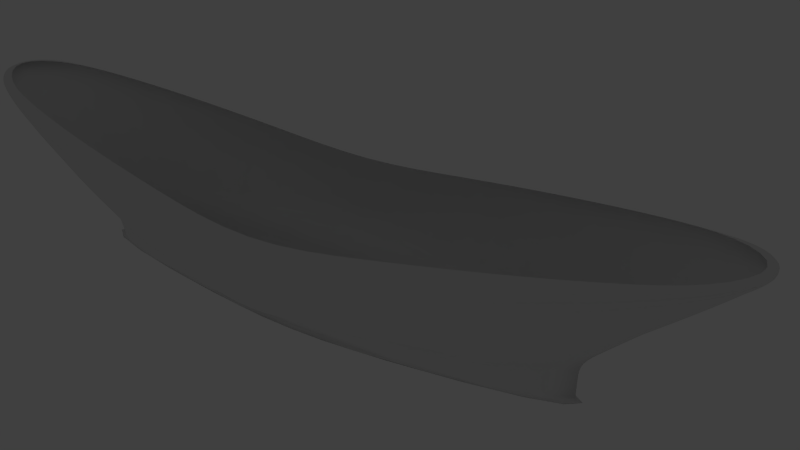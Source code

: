 # Source: cilindro_linha15_fazerpelo7.blend  (saved by Blender 2.78.0; exported with 4.5.12 LTS)
import bpy
from mathutils import Matrix  # noqa: F401  (used for matrix-valued properties, if any)

bpy.ops.wm.read_factory_settings(use_empty=True)
scene = bpy.context.scene
scene.name = 'Scene'

# ---- collections
col_collection_1 = bpy.data.collections.new('Collection 1'); scene.collection.children.link(col_collection_1)
col_collection_1.hide_render = True
col_collection_1.hide_viewport = True
col_collection_2 = bpy.data.collections.new('Collection 2'); scene.collection.children.link(col_collection_2)
col_collection_2.hide_render = True
col_collection_2.hide_viewport = True
col_collection_3 = bpy.data.collections.new('Collection 3'); scene.collection.children.link(col_collection_3)
col_collection_3.hide_render = True
col_collection_3.hide_viewport = True
col_collection_4 = bpy.data.collections.new('Collection 4'); scene.collection.children.link(col_collection_4)
col_collection_4.hide_render = True
col_collection_4.hide_viewport = True
col_collection_5 = bpy.data.collections.new('Collection 5'); scene.collection.children.link(col_collection_5)
col_collection_5.hide_render = True
col_collection_5.hide_viewport = True
col_collection_6 = bpy.data.collections.new('Collection 6'); scene.collection.children.link(col_collection_6)
col_collection_6.hide_render = True
col_collection_6.hide_viewport = True
col_collection_7 = bpy.data.collections.new('Collection 7'); scene.collection.children.link(col_collection_7)
col_collection_7.hide_render = True
col_collection_7.hide_viewport = True
col_collection_8 = bpy.data.collections.new('Collection 8'); scene.collection.children.link(col_collection_8)
col_collection_9 = bpy.data.collections.new('Collection 9'); scene.collection.children.link(col_collection_9)
col_collection_9.hide_render = True
col_collection_9.hide_viewport = True
col_collection_10 = bpy.data.collections.new('Collection 10'); scene.collection.children.link(col_collection_10)
col_collection_10.hide_render = True
col_collection_10.hide_viewport = True
col_collection_11 = bpy.data.collections.new('Collection 11'); scene.collection.children.link(col_collection_11)
col_collection_11.hide_render = True
col_collection_11.hide_viewport = True

# ---- materials (node trees are filled in below, after node groups)
mat_faixa = bpy.data.materials.new('Faixa')
mat_faixa.alpha_threshold = 0.0
mat_faixa.use_transparent_shadow = False
mat_faixa.diffuse_color = (1.0, 1.0, 1.0, 1.0)
mat_faixa.roughness = 0.5
mat_faixa.specular_intensity = 0.2
mat_faixa.line_color = (0.0, 0.0, 0.0, 1.0)
mat_fora = bpy.data.materials.new('Fora')
mat_fora.alpha_threshold = 0.0
mat_fora.use_transparent_shadow = False
mat_fora.diffuse_color = (0.1136, 0.1473, 0.8, 1.0)
mat_fora.roughness = 0.5
mat_fora.specular_intensity = 0.2
mat_fora.line_color = (0.0, 0.0, 0.0, 1.0)
mat_dentro = bpy.data.materials.new('Dentro')
mat_dentro.alpha_threshold = 0.0
mat_dentro.use_transparent_shadow = False
mat_dentro.diffuse_color = (0.8, 0.0, 0.0, 1.0)
mat_dentro.roughness = 0.5
mat_dentro.specular_intensity = 0.2
mat_dentro.line_color = (0.0, 0.0, 0.0, 1.0)

# ---- material node trees

# ---- world
world_world = bpy.data.worlds.new('World'); scene.world = world_world
world_world.color = (0.05088, 0.05088, 0.05088)
world_world.use_sun_shadow = False
world_world.sun_shadow_jitter_overblur = 0.0
world_world.cycles.sampling_method = 'NONE'
world_world.cycles.sample_map_resolution = 256

# ---- cameras
cam_camera = bpy.data.cameras.new('Camera')
cam_camera.clip_end = 100.0
cam_camera.lens = 35.0
cam_camera.sensor_width = 32.0
cam_camera.sensor_height = 18.0
cam_camera.ortho_scale = 7.314
cam_camera.dof.focus_distance = 0.0
cam_camera.dof.aperture_fstop = 128.0
cam_camera_001 = bpy.data.cameras.new('Camera.001')
cam_camera_001.clip_end = 100.0
cam_camera_001.lens = 35.0
cam_camera_001.sensor_width = 32.0
cam_camera_001.sensor_height = 18.0
cam_camera_001.dof.focus_distance = 0.0
cam_camera_001.dof.aperture_fstop = 128.0

# ---- lights
light_lamp = bpy.data.lights.new('Lamp', 'POINT')
light_lamp.transmission_factor = 0.0
light_lamp.cutoff_distance = 30.0
light_lamp.energy = 100.0
light_lamp.shadow_buffer_clip_start = 1.001
light_lamp.shadow_soft_size = 0.1
light_lamp.shadow_maximum_resolution = 0.006
light_lamp.use_absolute_resolution = True
light_lamp.cycles.use_multiple_importance_sampling = False

# ---- meshes
me_cylinder_001 = bpy.data.meshes.new('Cylinder.001')
me_cylinder_001.from_pydata([(0.0, 1.0, -1.0), (0.0, 1.0, 1.0), (0.1951, 0.9808, -1.0), (0.1951, 0.9808, 1.0), (0.3827, 0.9239, -1.0), (0.3827, 0.9239, 1.0), (0.5556, 0.8315, -1.0), (0.5556, 0.8315, 1.0), (0.7071, 0.7071, -1.0), (0.7071, 0.7071, 1.0), (0.8315, 0.5556, -1.0), (0.8315, 0.5556, 1.0), (0.9239, 0.3827, -1.0), (0.9239, 0.3827, 1.0), (0.9808, 0.1951, -1.0), (0.9808, 0.1951, 1.0), (1.0, 7.55e-08, -1.0), (1.0, 7.55e-08, 1.0), (0.9808, -0.1951, -1.0), (0.9808, -0.1951, 1.0), (0.9239, -0.3827, -1.0), (0.9239, -0.3827, 1.0), (0.8315, -0.5556, -1.0), (0.8315, -0.5556, 1.0), (0.7071, -0.7071, -1.0), (0.7071, -0.7071, 1.0), (0.5556, -0.8315, -1.0), (0.5556, -0.8315, 1.0), (0.3827, -0.9239, -1.0), (0.3827, -0.9239, 1.0), (0.1951, -0.9808, -1.0), (0.1951, -0.9808, 1.0), (-3.258e-07, -1.0, -1.0), (-3.258e-07, -1.0, 1.0), (-0.1951, -0.9808, -1.0), (-0.1951, -0.9808, 1.0), (-0.3827, -0.9239, -1.0), (-0.3827, -0.9239, 1.0), (-0.5556, -0.8315, -1.0), (-0.5556, -0.8315, 1.0), (-0.7071, -0.7071, -1.0), (-0.7071, -0.7071, 1.0), (-0.8315, -0.5556, -1.0), (-0.8315, -0.5556, 1.0), (-0.9239, -0.3827, -1.0), (-0.9239, -0.3827, 1.0), (-0.9808, -0.1951, -1.0), (-0.9808, -0.1951, 1.0), (-1.0, 9.656e-07, -1.0), (-1.0, 9.656e-07, 1.0), (-0.9808, 0.1951, -1.0), (-0.9808, 0.1951, 1.0), (-0.9239, 0.3827, -1.0), (-0.9239, 0.3827, 1.0), (-0.8315, 0.5556, -1.0), (-0.8315, 0.5556, 1.0), (-0.7071, 0.7071, -1.0), (-0.7071, 0.7071, 1.0), (-0.5556, 0.8315, -1.0), (-0.5556, 0.8315, 1.0), (-0.3827, 0.9239, -1.0), (-0.3827, 0.9239, 1.0), (-0.1951, 0.9808, -1.0), (-0.1951, 0.9808, 1.0)], [], [(0, 1, 3, 2), (2, 3, 5, 4), (4, 5, 7, 6), (6, 7, 9, 8), (8, 9, 11, 10), (10, 11, 13, 12), (12, 13, 15, 14), (14, 15, 17, 16), (16, 17, 19, 18), (18, 19, 21, 20), (20, 21, 23, 22), (22, 23, 25, 24), (24, 25, 27, 26), (26, 27, 29, 28), (28, 29, 31, 30), (30, 31, 33, 32), (32, 33, 35, 34), (34, 35, 37, 36), (36, 37, 39, 38), (38, 39, 41, 40), (40, 41, 43, 42), (42, 43, 45, 44), (44, 45, 47, 46), (46, 47, 49, 48), (48, 49, 51, 50), (50, 51, 53, 52), (52, 53, 55, 54), (54, 55, 57, 56), (56, 57, 59, 58), (58, 59, 61, 60), (3, 1, 63, 61, 59, 57, 55, 53, 51, 49, 47, 45, 43, 41, 39, 37, 35, 33, 31, 29, 27, 25, 23, 21, 19, 17, 15, 13, 11, 9, 7, 5), (62, 63, 1, 0), (60, 61, 63, 62), (0, 2, 4, 6, 8, 10, 12, 14, 16, 18, 20, 22, 24, 26, 28, 30, 32, 34, 36, 38, 40, 42, 44, 46, 48, 50, 52, 54, 56, 58, 60, 62)])
me_cylinder_001.use_remesh_preserve_volume = False
me_cylinder_001.use_remesh_preserve_attributes = False
me_cylinder_001.use_mirror_vertex_groups = False
me_cylinder_001.update()
me_cylinder_002 = bpy.data.meshes.new('Cylinder.002')
me_cylinder_002.from_pydata([(0.0, 1.0, -1.0), (0.0, 1.0, 1.0), (0.1951, 0.9808, -1.0), (0.1951, 0.9808, 1.0), (0.3827, 0.9239, -1.0), (0.3827, 0.9239, 1.0), (0.5556, 0.8315, -1.0), (0.5556, 0.8315, 1.0), (0.7071, 0.7071, -1.0), (0.7071, 0.7071, 1.0), (0.8315, 0.5556, -1.0), (0.8315, 0.5556, 1.0), (0.9239, 0.3827, -1.0), (0.9239, 0.3827, 1.0), (0.9808, 0.1951, -1.0), (0.9808, 0.1951, 1.0), (1.0, 7.55e-08, -1.0), (1.0, 7.55e-08, 1.0), (0.9808, -0.1951, -1.0), (0.9808, -0.1951, 1.0), (0.9239, -0.3827, -1.0), (0.9239, -0.3827, 1.0), (0.8315, -0.5556, -1.0), (0.8315, -0.5556, 1.0), (0.7071, -0.7071, -1.0), (0.7071, -0.7071, 1.0), (0.5556, -0.8315, -1.0), (0.5556, -0.8315, 1.0), (0.3827, -0.9239, -1.0), (0.3827, -0.9239, 1.0), (0.1951, -0.9808, -1.0), (0.1951, -0.9808, 1.0), (-3.258e-07, -1.0, -1.0), (-3.258e-07, -1.0, 1.0)], [], [(0, 1, 3, 2), (2, 3, 5, 4), (4, 5, 7, 6), (6, 7, 9, 8), (8, 9, 11, 10), (10, 11, 13, 12), (12, 13, 15, 14), (14, 15, 17, 16), (16, 17, 19, 18), (18, 19, 21, 20), (20, 21, 23, 22), (22, 23, 25, 24), (24, 25, 27, 26), (26, 27, 29, 28), (28, 29, 31, 30), (30, 31, 33, 32)])
me_cylinder_002.use_remesh_preserve_volume = False
me_cylinder_002.use_remesh_preserve_attributes = False
me_cylinder_002.use_mirror_vertex_groups = False
me_cylinder_002.update()
me_cylinder_003 = bpy.data.meshes.new('Cylinder.003')
me_cylinder_003.from_pydata([(1.0, 7.55e-08, -1.0), (1.0, 7.55e-08, 1.0), (0.9808, -0.1951, -1.0), (0.9808, -0.1951, 1.0), (0.9239, -0.3827, -1.0), (0.9239, -0.3827, 1.0), (0.8315, -0.5556, -1.0), (0.8315, -0.5556, 1.0), (0.7071, -0.7071, -1.0), (0.7071, -0.7071, 1.0), (0.5556, -0.8315, -1.0), (0.5556, -0.8315, 1.0), (0.3827, -0.9239, -1.0), (0.3827, -0.9239, 1.0), (0.1951, -0.9808, -1.0), (0.1951, -0.9808, 1.0), (-3.258e-07, -1.0, -1.0), (-3.258e-07, -1.0, 1.0), (-0.1951, -0.9808, -1.0), (-0.1951, -0.9808, 1.0), (-0.3827, -0.9239, -1.0), (-0.3827, -0.9239, 1.0), (-0.5556, -0.8315, -1.0), (-0.5556, -0.8315, 1.0), (-0.7071, -0.7071, -1.0), (-0.7071, -0.7071, 1.0), (-0.8315, -0.5556, -1.0), (-0.8315, -0.5556, 1.0), (-0.9239, -0.3827, -1.0), (-0.9239, -0.3827, 1.0), (-0.9808, -0.1951, -1.0), (-0.9808, -0.1951, 1.0), (-0.3827, -0.9239, 0.005498), (-0.9239, -0.3827, 0.8935), (-0.9239, -0.3827, -0.9043), (-0.8315, -0.5556, 0.7419), (-0.8315, -0.5556, -0.749), (-0.7071, -0.7071, 0.5378), (-0.7071, -0.7071, -0.5399), (-0.5556, -0.8315, 0.2892), (-0.5556, -0.8315, -0.2852), (-0.9808, -0.1951, 0.9869)], [], [(0, 1, 3, 2), (2, 3, 5, 4), (4, 5, 7, 6), (6, 7, 9, 8), (8, 9, 11, 10), (10, 11, 13, 12), (12, 13, 15, 14), (14, 15, 17, 16), (16, 17, 19, 18), (18, 19, 21, 32, 20), (20, 32, 40, 22), (22, 40, 38, 24), (24, 38, 36, 26), (26, 36, 34, 28), (28, 34, 30), (32, 21, 23, 39), (35, 27, 29, 33), (39, 23, 25, 37), (33, 29, 31, 41), (37, 25, 27, 35)])
me_cylinder_003.use_remesh_preserve_volume = False
me_cylinder_003.use_remesh_preserve_attributes = False
me_cylinder_003.use_mirror_vertex_groups = False
me_cylinder_003.update()
me_cylinder_004 = bpy.data.meshes.new('Cylinder.004')
me_cylinder_004.from_pydata([(1.0, 7.55e-08, -1.0), (1.0, 7.55e-08, 1.0), (0.9808, -0.1951, -1.0), (0.9808, -0.1951, 1.0), (0.9239, -0.3827, -1.0), (0.9239, -0.3827, 1.0), (0.8315, -0.5556, -1.0), (0.8315, -0.5556, 1.0), (0.7071, -0.7071, -1.0), (0.7071, -0.7071, 1.0), (0.5556, -0.8315, -1.0), (0.5556, -0.8315, 1.0), (0.3827, -0.9239, -1.0), (0.3827, -0.9239, 1.0), (0.1951, -0.9808, -1.0), (0.1951, -0.9808, 1.0), (-3.258e-07, -1.0, -1.0), (-3.258e-07, -1.0, 1.0), (-0.1951, -0.9808, -1.0), (-0.1951, -0.9808, 1.0), (-0.3827, -0.9239, -1.0), (-0.3827, -0.9239, 1.0), (-0.5556, -0.8315, -1.0), (-0.5556, -0.8315, 1.0), (-0.7071, -0.7071, -1.0), (-0.7071, -0.7071, 1.0), (-0.8315, -0.5556, -1.0), (-0.8315, -0.5556, 1.0), (-0.9239, -0.3827, -1.0), (-0.9239, -0.3827, 1.0), (-0.9808, -0.1951, -1.0), (-0.9808, -0.1951, 1.0), (-0.3827, -0.9239, 0.005498), (-0.9239, -0.3827, 0.8935), (-0.9239, -0.3827, -0.9043), (-0.8315, -0.5556, 0.7419), (-0.8315, -0.5556, -0.749), (-0.7071, -0.7071, 0.5378), (-0.7071, -0.7071, -0.5399), (-0.5556, -0.8315, 0.2892), (-0.5556, -0.8315, -0.2852), (-0.9808, -0.1951, 0.9869), (-0.5556, -0.8315, 0.6941), (-0.9239, -0.3827, 0.9661), (-0.7071, -0.7071, 0.806), (-0.3827, -0.9239, 0.5664), (-0.9239, -0.3827, -0.9582), (-0.8315, -0.5556, -0.8903), (-0.7071, -0.7071, -0.799), (-0.5556, -0.8315, -0.6877), (-0.3827, -0.9239, -0.5608), (-0.1951, -0.9808, 0.4279), (-0.1951, -0.9808, -0.423), (-3.258e-07, -1.0, 0.2839), (-3.258e-07, -1.0, -0.2798), (0.1951, -0.9808, 0.1398), (0.1951, -0.9808, -0.1365), (0.3827, -0.9239, 0.001272), (-0.8315, -0.5556, 0.8978)], [], [(0, 1, 3, 2), (2, 3, 5, 4), (4, 5, 7, 6), (6, 7, 9, 8), (8, 9, 11, 10), (10, 11, 13, 57, 12), (12, 57, 56, 14), (14, 56, 54, 16), (16, 54, 52, 18), (18, 52, 50, 20), (20, 50, 49, 22), (22, 49, 48, 24), (24, 48, 47, 26), (26, 47, 46, 28), (28, 46, 30), (45, 21, 23, 42), (58, 27, 29, 43), (42, 23, 25, 44), (43, 29, 31), (44, 25, 27, 58), (32, 45, 42, 39), (50, 32, 40, 49), (39, 42, 44, 37), (48, 38, 36, 47), (55, 15, 17, 53), (56, 55, 53, 54), (37, 44, 58, 35), (46, 34, 30), (51, 19, 21, 45), (52, 51, 45, 32, 50), (35, 58, 43, 33), (49, 40, 38, 48), (57, 13, 15, 55), (56, 57, 55), (33, 43, 31, 41), (47, 36, 34, 46), (53, 17, 19, 51), (54, 53, 51, 52)])
me_cylinder_004.use_remesh_preserve_volume = False
me_cylinder_004.use_remesh_preserve_attributes = False
me_cylinder_004.use_mirror_vertex_groups = False
me_cylinder_004.update()
me_cylinder_005 = bpy.data.meshes.new('Cylinder.005')
me_cylinder_005.from_pydata([(0.8139, 6.145e-08, -1.0), (0.8139, 6.145e-08, 1.0), (0.8116, -0.1951, -1.0), (0.8116, -0.1951, 1.0), (0.8102, -0.3827, -1.0), (0.8102, -0.3827, 1.0), (0.8089, -0.5556, -1.0), (0.8089, -0.5556, 1.0), (0.7114, -0.7071, -1.0), (0.7114, -0.7071, 1.0), (0.5604, -0.8315, -1.0), (0.5604, -0.8315, 1.0), (0.3877, -0.9239, -1.0), (0.3877, -0.9239, 1.0), (0.2001, -0.9808, -1.0), (0.2001, -0.9808, 1.0), (0.005028, -1.0, -1.0), (0.005028, -1.0, 1.0), (-0.1901, -0.9808, -1.0), (-0.1901, -0.9808, 1.0), (-0.3777, -0.9239, -1.0), (-0.3777, -0.9239, 1.0), (-0.5505, -0.8315, -1.0), (-0.5505, -0.8315, 1.0), (-0.7021, -0.7071, -1.0), (-0.7021, -0.7071, 1.0), (-0.8264, -0.5556, -1.0), (-0.8264, -0.5556, 1.0), (-0.9189, -0.3827, -1.0), (-0.9189, -0.3827, 1.0), (-0.9758, -0.1951, -1.0), (-0.9758, -0.1951, 1.0), (-0.3777, -0.9239, 0.005498), (-0.9189, -0.3827, 0.8935), (-0.9189, -0.3827, -0.9043), (-0.8265, -0.5556, 0.7419), (-0.8265, -0.5556, -0.749), (-0.7021, -0.7071, 0.5378), (-0.7021, -0.7071, -0.5399), (-0.5506, -0.8315, 0.2892), (-0.5506, -0.8315, -0.2852), (-0.9758, -0.1951, 0.9869), (-0.5506, -0.8315, 0.6941), (-0.9189, -0.3827, 0.9661), (-0.7021, -0.7071, 0.806), (-0.3777, -0.9239, 0.5664), (-0.9189, -0.3827, -0.9582), (-0.8265, -0.5556, -0.8903), (-0.7021, -0.7071, -0.799), (-0.5506, -0.8315, -0.6877), (-0.3777, -0.9239, -0.5608), (-0.1901, -0.9808, 0.4279), (-0.1901, -0.9808, -0.423), (0.004989, -1.0, 0.2839), (0.004989, -1.0, -0.2798), (0.2001, -0.9808, 0.1398), (0.2001, -0.9808, -0.1365), (0.3876, -0.9239, 0.001272), (-0.8265, -0.5556, 0.8978)], [], [(0, 1, 3, 2), (2, 3, 5, 4), (4, 5, 7, 6), (6, 7, 9, 8), (8, 9, 11, 10), (10, 11, 13, 57, 12), (12, 57, 56, 14), (14, 56, 54, 16), (16, 54, 52, 18), (18, 52, 50, 20), (20, 50, 49, 22), (22, 49, 48, 24), (24, 48, 47, 26), (26, 47, 46, 28), (28, 46, 30), (45, 21, 23, 42), (58, 27, 29, 43), (42, 23, 25, 44), (43, 29, 31), (44, 25, 27, 58), (32, 45, 42, 39), (50, 32, 40, 49), (39, 42, 44, 37), (48, 38, 36, 47), (55, 15, 17, 53), (56, 55, 53, 54), (37, 44, 58, 35), (46, 34, 30), (51, 19, 21, 45), (52, 51, 45, 32, 50), (35, 58, 43, 33), (49, 40, 38, 48), (57, 13, 15, 55), (56, 57, 55), (33, 43, 31, 41), (47, 36, 34, 46), (53, 17, 19, 51), (54, 53, 51, 52)])
me_cylinder_005.use_remesh_preserve_volume = False
me_cylinder_005.use_remesh_preserve_attributes = False
me_cylinder_005.use_mirror_vertex_groups = False
me_cylinder_005.update()
me_cylinder_006 = bpy.data.meshes.new('Cylinder.006')
me_cylinder_006.from_pydata([(0.8139, 6.145e-08, -1.0), (0.8139, 6.145e-08, 1.0), (0.8116, -0.1951, -1.0), (0.8116, -0.1951, 1.0), (0.8102, -0.3827, -1.0), (0.8102, -0.3827, 1.0), (0.8089, -0.5556, -1.0), (0.8089, -0.5556, 1.0), (0.7114, -0.7071, -1.0), (0.7114, -0.7071, 1.0), (0.5604, -0.8315, -1.0), (0.5604, -0.8315, 1.0), (0.3877, -0.9239, -1.0), (0.3877, -0.9239, 1.0), (0.2001, -0.9808, -1.0), (0.2001, -0.9808, 1.0), (0.005028, -1.0, -1.0), (0.005028, -1.0, 1.0), (-0.1901, -0.9808, -1.0), (-0.1901, -0.9808, 1.0), (-0.3777, -0.9239, -1.0), (-0.3777, -0.9239, 1.0), (-0.5505, -0.8315, -1.0), (-0.5505, -0.8315, 1.0), (-0.7021, -0.7071, -1.0), (-0.7021, -0.7071, 1.0), (-0.8264, -0.5556, -1.0), (-0.8264, -0.5556, 1.0), (-0.9189, -0.3827, -1.0), (-0.9189, -0.3827, 1.0), (-0.9758, -0.1951, -1.0), (-0.9758, -0.1951, 1.0), (-0.3777, -0.9239, 0.005498), (-0.9189, -0.3827, 0.8935), (-0.9189, -0.3827, -0.9043), (-0.8265, -0.5556, 0.7419), (-0.8265, -0.5556, -0.749), (-0.7021, -0.7071, 0.5378), (-0.7021, -0.7071, -0.5399), (-0.5506, -0.8315, 0.2892), (-0.5506, -0.8315, -0.2852), (-0.9758, -0.1951, 0.9869), (-0.5506, -0.8315, 0.6941), (-0.9189, -0.3827, 0.9661), (-0.7021, -0.7071, 0.806), (-0.3777, -0.9239, 0.5664), (-0.9189, -0.3827, -0.9582), (-0.8265, -0.5556, -0.8903), (-0.7021, -0.7071, -0.799), (-0.5506, -0.8315, -0.6877), (-0.3777, -0.9239, -0.5608), (-0.1901, -0.9808, 0.4279), (-0.1901, -0.9808, -0.423), (0.004989, -1.0, 0.2839), (0.004989, -1.0, -0.2798), (0.2001, -0.9808, 0.1398), (0.2001, -0.9808, -0.1365), (0.3876, -0.9239, 0.001272), (-0.8265, -0.5556, 0.8978), (0.8116, -0.1951, 0.6522), (0.8116, -0.1951, -0.6455), (0.8089, -0.5556, 0.009421), (0.8102, -0.3827, 0.3177), (0.8102, -0.3827, -0.3047)], [], [(0, 1, 59, 60), (60, 59, 62, 63), (63, 62, 61), (6, 61, 7, 9, 8), (8, 9, 11, 10), (10, 11, 13, 57, 12), (12, 57, 56, 14), (14, 56, 54, 16), (16, 54, 52, 18), (18, 52, 50, 20), (20, 50, 49, 22), (22, 49, 48, 24), (24, 48, 47, 26), (26, 47, 46, 28), (28, 46, 30), (45, 21, 23, 42), (58, 27, 29, 43), (42, 23, 25, 44), (43, 29, 31), (44, 25, 27, 58), (32, 45, 42, 39), (50, 32, 40, 49), (39, 42, 44, 37), (48, 38, 36, 47), (55, 15, 17, 53), (56, 55, 53, 54), (37, 44, 58, 35), (46, 34, 30), (51, 19, 21, 45), (52, 51, 45, 32, 50), (35, 58, 43, 33), (49, 40, 38, 48), (57, 13, 15, 55), (56, 57, 55), (33, 43, 31, 41), (47, 36, 34, 46), (53, 17, 19, 51), (54, 53, 51, 52), (4, 63, 61, 6), (62, 5, 7, 61), (2, 0, 60), (1, 3, 59), (2, 60, 63, 4), (59, 3, 5, 62)])
me_cylinder_006.use_remesh_preserve_volume = False
me_cylinder_006.use_remesh_preserve_attributes = False
me_cylinder_006.use_mirror_vertex_groups = False
me_cylinder_006.update()
me_cylinder_007 = bpy.data.meshes.new('Cylinder.007')
me_cylinder_007.from_pydata([(0.8139, 6.145e-08, -1.0), (0.8139, 6.145e-08, 1.0), (0.8116, -0.1951, -1.0), (0.8116, -0.1951, 1.0), (0.8102, -0.3827, -1.0), (0.8102, -0.3827, 1.0), (0.8089, -0.5556, -1.0), (0.8089, -0.5556, 1.0), (0.7114, -0.7071, -1.0), (0.7114, -0.7071, 1.0), (0.5604, -0.8315, -1.0), (0.5604, -0.8315, 1.0), (0.3877, -0.9239, -1.0), (0.3877, -0.9239, 1.0), (0.2031, -0.001137, -1.0), (0.2001, -0.9808, 1.0), (-0.001074, -0.001262, -1.0), (0.005028, -1.0, 1.0), (-0.1901, -7.873e-05, -1.0), (-0.1901, -0.9808, 1.0), (-0.3777, -0.000802, -1.0), (-0.3777, -0.9239, 1.0), (-0.5505, -0.002418, -1.0), (-0.5505, -0.8315, 1.0), (-0.7021, 0.0006199, -1.0), (-0.7021, -0.7071, 1.0), (-0.8264, 0.000501, -1.0), (-0.8264, -0.5556, 1.0), (-0.9189, 4.348e-05, -1.0), (-0.9189, -0.3827, 1.0), (-0.9758, 0.005386, -1.0), (-0.9758, -0.1951, 1.0), (-0.3777, -0.9239, 0.005498), (-0.9189, -0.3827, 0.8935), (-0.9189, -0.3827, -0.9043), (-0.8265, -0.5556, 0.7419), (-0.8265, -0.5556, -0.749), (-0.7021, -0.7071, 0.5378), (-0.7021, -0.7071, -0.5399), (-0.5506, -0.8315, 0.2892), (-0.5506, -0.8315, -0.2852), (-0.9758, -0.1951, 0.9869), (-0.5506, -0.8315, 0.6941), (-0.9189, -0.3827, 0.9661), (-0.7021, -0.7071, 0.806), (-0.3777, -0.9239, 0.5664), (-0.9189, -0.3827, -0.9582), (-0.8265, -0.5556, -0.8903), (-0.7021, -0.7071, -0.799), (-0.5506, -0.8315, -0.6877), (-0.3777, -0.9239, -0.5608), (-0.1901, -0.9808, 0.4279), (-0.1901, -0.9808, -0.423), (0.004989, -1.0, 0.2839), (0.004989, -1.0, -0.2798), (0.2001, -0.9808, 0.1398), (0.2001, -0.9808, -0.1365), (0.3876, -0.9239, 0.001272), (-0.8265, -0.5556, 0.8978), (0.8116, -0.1951, 0.6522), (0.8116, -0.1951, -0.6455), (0.8089, -0.5556, -0.0006592), (0.8102, -0.3827, 0.3177), (0.8102, -0.3827, -0.3047), (0.5604, -0.8315, 0.00048), (0.7114, -0.7071, -0.0002123)], [], [(0, 1, 59, 60), (60, 59, 62, 63), (63, 62, 61), (6, 61, 65, 8), (8, 65, 64, 10), (10, 64, 57, 12), (12, 57, 56, 14), (14, 56, 54, 16), (16, 54, 52, 18), (18, 52, 50, 20), (20, 50, 49, 22), (22, 49, 48, 24), (24, 48, 47, 26), (26, 47, 46, 28), (28, 46, 30), (45, 21, 23, 42), (58, 27, 29, 43), (42, 23, 25, 44), (43, 29, 31), (44, 25, 27, 58), (32, 45, 42, 39), (50, 32, 40, 49), (39, 42, 44, 37), (48, 38, 36, 47), (55, 15, 17, 53), (56, 55, 53, 54), (37, 44, 58, 35), (46, 34, 30), (51, 19, 21, 45), (52, 51, 45, 32, 50), (35, 58, 43, 33), (49, 40, 38, 48), (57, 13, 15, 55), (56, 57, 55), (33, 43, 31, 41), (47, 36, 34, 46), (53, 17, 19, 51), (54, 53, 51, 52), (4, 63, 61, 6), (62, 5, 7, 61), (2, 0, 60), (1, 3, 59), (2, 60, 63, 4), (59, 3, 5, 62), (64, 11, 13, 57), (61, 7, 9, 65), (65, 9, 11, 64)])
me_cylinder_007.use_remesh_preserve_volume = False
me_cylinder_007.use_remesh_preserve_attributes = False
me_cylinder_007.use_mirror_vertex_groups = False
me_cylinder_007.update()
me_cylinder_008 = bpy.data.meshes.new('Cylinder.008')
me_cylinder_008.from_pydata([(0.8139, 6.145e-08, -1.0), (0.8139, 6.145e-08, 1.0), (0.8015, 8.895e-05, -1.0), (0.8116, -0.1951, 1.0), (0.7798, -7.242e-05, -1.0), (0.8102, -0.3827, 1.0), (0.7482, -0.0002912, -1.0), (0.8089, -0.5556, 1.0), (0.7114, -0.0006546, -1.0), (0.7114, -0.7071, 1.0), (0.5604, 0.000644, -1.0), (0.5604, -0.8315, 1.0), (0.3877, 0.000289, -1.0), (0.3877, -0.9239, 1.0), (0.2031, -0.001137, -1.0), (0.2001, -0.9808, 1.0), (-0.001074, -0.001262, -1.0), (0.005028, -1.0, 1.0), (-0.1901, -7.873e-05, -1.0), (-0.1901, -0.9808, 1.0), (-0.3777, -0.000802, -1.0), (-0.3777, -0.9239, 1.0), (-0.5505, -0.002418, -1.0), (-0.5505, -0.8315, 1.0), (-0.7021, 0.0006199, -1.0), (-0.7021, -0.7071, 1.0), (-0.8264, 0.000501, -1.0), (-0.8264, -0.5556, 1.0), (-0.9189, 4.348e-05, -1.0), (-0.9189, -0.3827, 1.0), (-0.9758, 0.005386, -1.0), (-0.9758, -0.1951, 1.0), (-0.3777, -0.9239, 0.005498), (-0.9189, -0.3827, 0.8935), (-0.9189, -0.3827, -0.9043), (-0.8265, -0.5556, 0.7419), (-0.8265, -0.5556, -0.749), (-0.7021, -0.7071, 0.5378), (-0.7021, -0.7071, -0.5399), (-0.5506, -0.8315, 0.2892), (-0.5506, -0.8315, -0.2852), (-0.9758, -0.1951, 0.9869), (-0.5506, -0.8315, 0.6941), (-0.9189, -0.3827, 0.9661), (-0.7021, -0.7071, 0.806), (-0.3777, -0.9239, 0.5664), (-0.9189, -0.3827, -0.9582), (-0.8265, -0.5556, -0.8903), (-0.7021, -0.7071, -0.799), (-0.5506, -0.8315, -0.6877), (-0.3777, -0.9239, -0.5608), (-0.1901, -0.9808, 0.4279), (-0.1901, -0.9808, -0.423), (0.004989, -1.0, 0.2839), (0.004989, -1.0, -0.2798), (0.2001, -0.9808, 0.1398), (0.2001, -0.9808, -0.1365), (0.3876, -0.9239, 0.001272), (-0.8265, -0.5556, 0.8978), (0.8116, -0.1951, 0.6522), (0.8116, -0.1951, -0.6455), (0.8089, -0.5556, -0.0006592), (0.8102, -0.3827, 0.3177), (0.8102, -0.3827, -0.3047), (0.5604, -0.8315, 0.00048), (0.7114, -0.7071, -0.0002123), (-0.1901, -0.9808, 0.004462), (0.004989, -1.0, 0.003385), (0.2001, -0.9808, 0.002308), (0.8102, -0.3827, -0.0005254), (0.8139, 6.145e-08, -0.0002292), (0.8116, -0.1951, -0.0003802)], [], [(0, 70, 71, 60), (60, 71, 69, 63), (63, 69, 61), (6, 61, 65, 8), (8, 65, 64, 10), (10, 64, 57, 12), (12, 57, 56, 14), (14, 56, 54, 16), (16, 54, 52, 18), (18, 52, 50, 20), (20, 50, 49, 22), (22, 49, 48, 24), (24, 48, 47, 26), (26, 47, 46, 28), (28, 46, 30), (45, 21, 23, 42), (58, 27, 29, 43), (42, 23, 25, 44), (43, 29, 31), (44, 25, 27, 58), (32, 45, 42, 39), (50, 32, 40, 49), (39, 42, 44, 37), (48, 38, 36, 47), (55, 15, 17, 53), (56, 68, 67, 54), (37, 44, 58, 35), (46, 34, 30), (51, 19, 21, 45), (52, 66, 32, 50), (35, 58, 43, 33), (49, 40, 38, 48), (57, 13, 15, 55), (56, 57, 68), (33, 43, 31, 41), (47, 36, 34, 46), (53, 17, 19, 51), (54, 67, 66, 52), (4, 63, 61, 6), (62, 5, 7, 61), (2, 0, 60), (1, 3, 59), (2, 60, 63, 4), (59, 3, 5, 62), (64, 11, 13, 57), (61, 7, 9, 65), (65, 9, 11, 64), (68, 55, 53, 67), (67, 53, 51, 66), (66, 51, 45, 32), (57, 55, 68), (70, 1, 59, 71), (71, 59, 62, 69), (69, 62, 61)])
me_cylinder_008.use_remesh_preserve_volume = False
me_cylinder_008.use_remesh_preserve_attributes = False
me_cylinder_008.use_mirror_vertex_groups = False
me_cylinder_008.update()
me_cylinder_009 = bpy.data.meshes.new('Cylinder.009')
me_cylinder_009.from_pydata([(0.8139, 6.145e-08, -1.0), (0.8015, 8.895e-05, -1.0), (0.7798, -7.242e-05, -1.0), (0.7482, -0.0002912, -1.0), (0.7114, -0.0006546, -1.0), (0.5604, 0.000644, -1.0), (0.3877, 0.000289, -1.0), (0.2031, -0.001137, -1.0), (-0.001074, -0.001262, -1.0), (-0.1901, -7.873e-05, -1.0), (-0.3777, -0.000802, -1.0), (-0.5505, -0.002418, -1.0), (-0.7021, 0.0006199, -1.0), (-0.8264, 0.000501, -1.0), (-0.9189, 4.348e-05, -1.0), (-0.9758, 0.005386, -1.0), (-0.3777, -0.9239, 0.005498), (-0.9189, -0.3827, -0.9043), (-0.8265, -0.5556, -0.749), (-0.7021, -0.7071, -0.5399), (-0.5506, -0.8315, -0.2852), (-0.9189, -0.3827, -0.9582), (-0.8265, -0.5556, -0.8903), (-0.7021, -0.7071, -0.799), (-0.5506, -0.8315, -0.6877), (-0.3777, -0.9239, -0.5608), (-0.1901, -0.9808, -0.423), (0.004989, -1.0, -0.2798), (0.2001, -0.9808, -0.1365), (0.3876, -0.9239, 0.001272), (0.8116, -0.1951, -0.6455), (0.8089, -0.5556, -0.0006592), (0.8102, -0.3827, -0.3047), (0.5604, -0.8315, 0.00048), (0.7114, -0.7071, -0.0002123), (-0.1901, -0.9808, 0.004462), (0.004989, -1.0, 0.003385), (0.2001, -0.9808, 0.002308), (0.8102, -0.3827, -0.0005254), (0.8139, 6.145e-08, -0.0002292), (0.8116, -0.1951, -0.0003802)], [], [(0, 39, 40, 30), (30, 40, 38, 32), (32, 38, 31), (3, 31, 34, 4), (4, 34, 33, 5), (5, 33, 29, 6), (6, 29, 28, 7), (7, 28, 27, 8), (8, 27, 26, 9), (9, 26, 25, 10), (10, 25, 24, 11), (11, 24, 23, 12), (12, 23, 22, 13), (13, 22, 21, 14), (14, 21, 15), (25, 16, 20, 24), (23, 19, 18, 22), (28, 37, 36, 27), (21, 17, 15), (26, 35, 16, 25), (24, 20, 19, 23), (28, 29, 37), (22, 18, 17, 21), (27, 36, 35, 26), (2, 32, 31, 3), (1, 0, 30), (1, 30, 32, 2)])
me_cylinder_009.use_remesh_preserve_volume = False
me_cylinder_009.use_remesh_preserve_attributes = False
me_cylinder_009.use_mirror_vertex_groups = False
me_cylinder_009.update()
me_cylinder_010 = bpy.data.meshes.new('Cylinder.010')
me_cylinder_010.from_pydata([(0.8139, 6.145e-08, -1.0), (0.8015, 8.895e-05, -1.0), (0.7798, -7.242e-05, -1.0), (0.7482, -0.0002912, -1.0), (0.7114, 0.0, -1.0), (0.5604, 0.0, -1.0), (0.3877, 0.000289, -1.0), (0.2031, 0.0, -1.0), (-0.001074, 0.0, -1.0), (-0.1901, -7.873e-05, -1.0), (-0.3777, 0.0, -1.0), (-0.5505, 0.0, -1.0), (-0.7021, 0.0, -1.0), (-0.8264, 0.0, -1.0), (-0.9189, 4.348e-05, -1.0), (-0.9758, 0.0, -1.0), (-0.3777, -0.9239, 0.0), (-0.9189, -0.4053, -0.9156), (-0.8265, -0.6741, -0.763), (-0.7021, -0.7071, -0.5399), (-0.5506, -0.8315, -0.2852), (-0.9189, -0.3827, -0.9582), (-0.8265, -0.5556, -0.8903), (-0.7021, -0.7071, -0.799), (-0.5506, -0.8315, -0.6877), (-0.3777, -0.9239, -0.5608), (-0.1901, -0.9808, -0.423), (0.004989, -1.0, -0.2798), (0.2001, -0.9808, -0.1365), (0.3876, -0.9239, 0.0), (0.8116, -0.1951, -0.6455), (0.8089, -0.5556, 0.0), (0.8102, -0.3827, -0.3047), (0.5604, -0.8315, 0.00048), (0.7114, -0.7071, -0.0002123), (-0.1901, -0.9808, 0.0), (0.004989, -1.0, 9.756e-05), (0.2001, -0.9808, 0.0), (0.8102, -0.3827, 0.0), (0.8139, 6.145e-08, -0.0002292), (0.8116, -0.1951, -0.0003802), (-0.5505, -0.2873, -0.8921), (-0.0001954, -0.1449, -0.8956), (0.5604, -0.08384, -0.8991), (0.7842, -0.05478, -0.9006), (-0.7021, -0.383, -0.8911), (-0.1901, -0.1796, -0.8944), (0.3877, -0.09391, -0.8981), (0.7542, -0.0556, -0.9004), (0.8139, 0.0, -0.9008), (0.8133, -0.05461, -0.9008), (-0.3777, -0.2246, -0.8932), (0.2027, -0.1171, -0.8969), (0.7114, -0.07062, -0.9001), (0.8044, -0.05458, -0.9007), (-0.1901, -0.3329, -0.8042), (0.7114, -0.132, -0.8133), (0.3877, -0.1753, -0.81), (-0.5506, -0.5311, -0.8006), (0.8068, -0.1022, -0.8143), (0.7595, -0.1037, -0.8138), (0.0005578, -0.2692, -0.8061), (0.8127, -0.1022, -0.8143), (0.8139, 0.0, -0.8144), (0.5604, -0.1565, -0.8117), (0.7879, -0.1024, -0.8141), (-0.3777, -0.4158, -0.8023), (0.2024, -0.2179, -0.8082), (-0.3777, -0.6506, -0.6907), (0.7658, -0.1612, -0.7102), (0.202, -0.3401, -0.7006), (0.001475, -0.4205, -0.6972), (-0.1901, -0.5204, -0.6939), (0.7114, -0.2056, -0.7093), (0.8139, 7.799e-09, -0.711), (0.3877, -0.2735, -0.7037), (0.5604, -0.2438, -0.7066), (0.7924, -0.1593, -0.7106), (0.8098, -0.1591, -0.7109), (0.8121, -0.1591, -0.711), (0.7114, -0.2963, -0.581), (0.8114, -0.2296, -0.5829), (0.5604, -0.3506, -0.5781), (0.7735, -0.2323, -0.5822), (-0.1901, -0.7407, -0.5643), (0.3877, -0.3925, -0.575), (0.8116, -0.1951, -0.5829), (0.002564, -0.6, -0.5678), (0.8139, 1.747e-08, -0.5829), (0.798, -0.2298, -0.5826), (0.2016, -0.4867, -0.5715)], [], [(0, 49, 50), (30, 86, 81), (32, 38, 31), (3, 48, 53, 4), (4, 53, 43, 5), (5, 43, 47, 6), (6, 47, 52, 7), (7, 52, 42, 8), (8, 42, 46, 9), (9, 46, 51, 10), (10, 51, 41, 11), (11, 41, 45, 12), (12, 45, 22, 13), (13, 22, 21, 14), (14, 21, 15), (25, 16, 20, 24), (23, 19, 18, 22), (28, 37, 36, 27), (21, 17, 15), (26, 35, 16, 25), (24, 20, 19, 23), (28, 29, 37), (22, 18, 17, 21), (27, 36, 35, 26), (2, 44, 48, 3), (1, 0, 50, 54), (1, 54, 44, 2), (50, 49, 63, 62), (43, 53, 56, 64), (52, 47, 57, 67), (46, 42, 61, 55), (41, 51, 66, 58), (22, 45, 23), (48, 44, 65, 60), (44, 54, 59, 65), (53, 48, 60, 56), (47, 43, 64, 57), (42, 52, 67, 61), (51, 46, 55, 66), (45, 41, 58, 23), (54, 50, 62, 59), (62, 63, 74, 79), (67, 57, 75, 70), (58, 66, 68, 24), (60, 65, 77, 69), (56, 60, 69, 73), (61, 67, 70, 71), (23, 58, 24), (64, 56, 73, 76), (55, 61, 71, 72), (65, 59, 78, 77), (57, 64, 76, 75), (66, 55, 72, 68), (59, 62, 79, 78), (77, 78, 30, 81, 89), (68, 72, 84, 25), (79, 74, 88, 86, 30), (24, 68, 25), (73, 69, 83, 80), (72, 71, 87, 84), (75, 76, 82, 85), (78, 79, 30), (70, 75, 85, 90), (69, 77, 89, 83), (71, 70, 90, 87), (76, 73, 80, 82), (89, 81, 32), (81, 86, 40, 38, 32), (80, 83, 31, 34), (82, 80, 34, 33), (25, 84, 26), (90, 85, 29, 28), (84, 87, 27, 26), (86, 88, 39, 40), (83, 89, 32, 31), (85, 82, 33, 29), (87, 90, 28, 27)])
me_cylinder_010.polygons.foreach_set('use_smooth', [True] * 77)
me_cylinder_010.use_remesh_preserve_volume = False
me_cylinder_010.use_remesh_preserve_attributes = False
me_cylinder_010.use_mirror_vertex_groups = False
me_cylinder_010.update()
me_cylinder_011 = bpy.data.meshes.new('Cylinder.011')
me_cylinder_011.from_pydata([(0.8139, 0.0, -0.5359), (0.8015, 0.0, -0.6318), (0.7798, 0.0, -0.8945), (0.7482, -0.0002912, -1.0), (0.7114, 0.0, -1.0), (0.5604, 0.0, -1.0), (0.3877, 0.000289, -1.0), (0.2031, 0.0, -1.0), (-0.001074, 0.0, -1.0), (-0.1901, -7.873e-05, -1.0), (-0.3777, 0.0, -1.0), (-0.5505, 0.0, -1.0), (-0.7021, 0.0, -1.0), (-0.8264, 0.0, -1.0), (-0.9189, 4.348e-05, -1.0), (-0.9758, 0.0, -1.0), (-0.3777, -0.9239, 0.0), (-0.9189, -0.3827, -0.9043), (-0.8265, -0.5556, -0.749), (-0.7021, -0.7071, -0.5399), (-0.5506, -0.8315, -0.2852), (-0.9189, -0.3827, -0.9582), (-0.8265, -0.5556, -0.8903), (-0.7021, -0.7071, -0.799), (-0.5506, -0.8315, -0.6877), (-0.3777, -0.9239, -0.5608), (-0.1901, -0.9808, -0.423), (0.004989, -1.0, -0.2798), (0.2001, -0.9808, -0.1365), (0.3876, -0.9239, 0.0), (0.8116, -0.1951, -0.6455), (0.8089, -0.5556, 0.0), (0.8102, -0.3827, -0.3047), (0.5604, -0.8315, 0.00048), (0.7114, -0.7071, -0.0002123), (-0.1901, -0.9808, 0.0), (0.004989, -1.0, 9.756e-05), (0.2001, -0.9808, 0.0), (0.8102, -0.3827, 0.0), (0.8139, 6.145e-08, -0.0002292), (0.8116, -0.1951, -0.0003802)], [], [(0, 39, 40, 30), (30, 40, 38, 32), (32, 38, 31), (3, 31, 34, 4), (4, 34, 33, 5), (5, 33, 29, 6), (6, 29, 28, 7), (7, 28, 27, 8), (8, 27, 26, 9), (9, 26, 25, 10), (10, 25, 24, 11), (11, 24, 23, 12), (12, 23, 22, 13), (13, 22, 21, 14), (14, 21, 15), (25, 16, 20, 24), (23, 19, 18, 22), (28, 37, 36, 27), (21, 17, 15), (26, 35, 16, 25), (24, 20, 19, 23), (28, 29, 37), (22, 18, 17, 21), (27, 36, 35, 26), (2, 32, 31, 3), (1, 0, 30), (1, 30, 32, 2)])
me_cylinder_011.polygons.foreach_set('use_smooth', [True] * 27)
me_cylinder_011.use_remesh_preserve_volume = False
me_cylinder_011.use_remesh_preserve_attributes = False
me_cylinder_011.use_mirror_vertex_groups = False
me_cylinder_011.update()
me_cylinder_012 = bpy.data.meshes.new('Cylinder.012')
me_cylinder_012.from_pydata([(0.8173, 0.0, -2.159), (0.8049, 0.0, -2.546), (0.7831, 0.0, -3.604), (0.7514, 0.0, -4.029), (0.7144, 0.0, -4.279), (0.5628, 0.0, -4.402), (0.3893, 0.0, -4.473), (0.2039, 0.0, -4.42), (-0.001079, 0.0, -4.358), (-0.1909, 0.0, -4.297), (-0.3793, 0.0, -4.235), (-0.5529, 0.0, -4.174), (-0.705, 0.0, -4.123), (-0.8299, 0.0, -4.072), (-0.9227, 0.0, -4.029), (-0.9799, 0.0, -4.029), (-0.3793, -1.102, 0.0), (-0.9227, -0.386, -3.644), (-0.8299, -0.6148, -3.018), (-0.7051, -0.8152, -2.175), (-0.5529, -0.9798, -1.149), (-0.9227, -0.386, -3.861), (-0.8299, -0.6148, -3.587), (-0.705, -0.8152, -3.219), (-0.5529, -0.9798, -2.771), (-0.3793, -1.102, -2.259), (-0.1909, -1.177, -1.704), (0.00501, -1.203, -1.127), (0.2009, -1.177, -0.5499), (0.3893, -1.102, 0.0), (0.8151, -0.1378, -2.601), (0.8123, -0.6148, 0.0), (0.8136, -0.386, -1.228), (0.5628, -0.9798, 0.0), (0.7144, -0.8152, 0.0), (-0.1909, -1.177, 0.0), (0.00501, -1.203, 0.0), (0.2009, -1.177, 0.0), (0.8136, -0.386, 0.0), (0.8173, 0.0, 0.0), (0.8151, -0.1378, 0.0), (0.81, -0.008771, -2.573), (0.7983, -0.1329, -2.416), (0.7818, -0.2474, -2.015), (0.7144, -0.2119, -2.015), (0.5628, -0.2942, -2.014), (0.3893, -0.3552, -2.015), (0.2024, -0.393, -2.29), (0.001965, -0.4057, -2.578), (-0.1909, -0.393, -2.867), (-0.3793, -0.3553, -3.144), (-0.5529, -0.2942, -3.4), (-0.705, -0.2119, -3.624), (-0.8299, -0.1117, -3.808), (-0.9227, 0.0, -3.945), (0.5022, 0.0, -2.25), (0.4947, 0.0, -2.485), (0.4815, 0.0, -3.126), (0.4623, 0.0, -3.384), (0.4399, 0.0, -3.535), (0.3479, 0.0, -3.61), (0.2428, 0.0, -3.653), (0.1304, 0.0, -3.621), (0.006143, 0.0, -3.583), (-0.1089, 0.0, -3.546), (-0.2231, 0.0, -3.508), (-0.3283, 0.0, -3.472), (-0.4206, 0.0, -3.441), (-0.4963, 0.0, -3.41), (-0.5525, 0.0, -3.384), (-0.5872, 0.0, -3.384), (-0.2231, -0.8252, 0.0), (-0.5525, -0.3912, -3.15), (-0.4963, -0.5299, -2.771), (-0.4206, -0.6514, -2.26), (-0.3284, -0.7511, -1.638), (-0.5525, -0.3912, -3.282), (-0.4963, -0.5299, -3.116), (-0.4206, -0.6514, -2.893), (-0.3283, -0.7511, -2.621), (-0.2231, -0.8252, -2.311), (-0.1089, -0.8709, -1.975), (0.009834, -0.8863, -1.625), (0.1286, -0.8709, -1.275), (0.2428, -0.8252, 0.0), (0.5009, -0.2407, -2.518), (0.4992, -0.5299, 0.0), (0.5, -0.3912, -1.686), (0.3479, -0.7511, 0.0), (0.4399, -0.6514, 0.0), (-0.1089, -0.8709, 0.0), (0.009834, -0.8863, 0.0), (0.1286, -0.8709, 0.0), (0.5, -0.3912, 0.0), (0.5022, 0.0, 0.0), (0.5009, -0.2407, 0.0), (0.4978, -0.1625, -2.501), (0.4907, -0.2377, -2.406), (0.4807, -0.3072, -2.163), (0.4399, -0.2857, -2.163), (0.3479, -0.3356, -2.162), (0.2428, -0.3725, -2.163), (0.1295, -0.3954, -2.329), (0.007989, -0.4031, -2.504), (-0.1089, -0.3955, -2.679), (-0.2231, -0.3726, -2.847), (-0.3283, -0.3356, -3.002), (-0.4206, -0.2857, -3.138), (-0.4963, -0.2249, -3.25), (-0.5525, 0.0, -3.333), (-0.9799, 0.0, -3.842), (-0.5872, 0.0, -3.222)], [], [(0, 39, 40, 30), (30, 40, 38, 32), (32, 38, 31), (43, 31, 34, 44), (44, 34, 33, 45), (45, 33, 29, 46), (46, 29, 28, 47), (47, 28, 27, 48), (48, 27, 26, 49), (49, 26, 25, 50), (50, 25, 24, 51), (51, 24, 23, 52), (52, 23, 22, 53), (53, 22, 21, 54), (14, 54, 21, 15), (25, 16, 20, 24), (23, 19, 18, 22), (28, 37, 36, 27), (21, 17, 15), (26, 35, 16, 25), (24, 20, 19, 23), (28, 29, 37), (22, 18, 17, 21), (27, 36, 35, 26), (42, 32, 31, 43), (1, 0, 30, 41), (41, 30, 32, 42), (3, 43, 44, 4), (4, 44, 45, 5), (5, 45, 46, 6), (6, 46, 47, 7), (7, 47, 48, 8), (8, 48, 49, 9), (9, 49, 50, 10), (10, 50, 51, 11), (11, 51, 52, 12), (12, 52, 53, 13), (13, 53, 54, 14), (2, 42, 43, 3), (1, 41, 42, 2), (55, 94, 95, 85), (85, 95, 93, 87), (87, 93, 86), (98, 86, 89, 99), (99, 89, 88, 100), (100, 88, 84, 101), (101, 84, 83, 102), (102, 83, 82, 103), (103, 82, 81, 104), (104, 81, 80, 105), (105, 80, 79, 106), (106, 79, 78, 107), (107, 78, 77, 108), (108, 77, 76, 109), (69, 109, 76, 70), (80, 71, 75, 79), (78, 74, 73, 77), (83, 92, 91, 82), (76, 72, 70), (81, 90, 71, 80), (79, 75, 74, 78), (83, 84, 92), (77, 73, 72, 76), (82, 91, 90, 81), (97, 87, 86, 98), (56, 55, 85, 96), (96, 85, 87, 97), (58, 98, 99, 59), (59, 99, 100, 60), (60, 100, 101, 61), (61, 101, 102, 62), (62, 102, 103, 63), (63, 103, 104, 64), (64, 104, 105, 65), (65, 105, 106, 66), (66, 106, 107, 67), (67, 107, 108, 68), (68, 108, 109, 69), (57, 97, 98, 58), (56, 96, 97, 57), (17, 110, 15), (72, 111, 70)])
me_cylinder_012.polygons.foreach_set('use_smooth', [True] * 82)
me_cylinder_012.use_remesh_preserve_volume = False
me_cylinder_012.use_remesh_preserve_attributes = False
me_cylinder_012.use_mirror_vertex_groups = False
me_cylinder_012.update()
me_cylinder = bpy.data.meshes.new('Cylinder')
me_cylinder.from_pydata([(0.6951, 0.0, -2.159), (0.6846, 0.0, -2.546), (0.666, 0.0, -3.604), (0.639, 0.0, -4.029), (0.6076, 0.0, -4.279), (0.4786, 0.0, -4.402), (0.3311, 0.0, -4.473), (0.1734, 0.0, -4.42), (-0.0009175, 0.0, -4.358), (-0.1623, 0.0, -4.297), (-0.3226, 0.0, -4.235), (-0.4702, 0.0, -4.174), (-0.5996, 0.0, -4.123), (-0.7059, 0.0, -4.072), (-0.8152, 0.0, -4.01), (-0.4168, -1.013, 0.0), (-0.7848, -0.3019, -3.644), (-0.7059, -0.614, -3.018), (-0.5997, -0.7771, -2.175), (-0.4703, -0.9058, -1.149), (-0.7848, -0.3019, -3.832), (-0.7059, -0.4808, -3.587), (-0.5996, -0.6375, -3.219), (-0.4702, -0.7662, -2.771), (-0.3226, -0.8618, -2.259), (-0.1624, -0.9207, -1.704), (0.004261, -0.9406, -1.127), (0.1709, -0.9207, -0.5499), (0.3311, -0.8618, 0.0), (0.6932, -0.1078, -2.601), (0.6908, -0.4808, 0.0), (0.6919, -0.3019, -1.228), (0.4786, -0.7662, 0.0), (0.6076, -0.6375, 0.0), (-0.1624, -0.9752, 0.0), (0.004261, -0.9406, 0.0), (0.1709, -0.9207, 0.0), (0.6919, -0.3019, 0.0), (0.6951, 0.0, 0.0), (0.6932, -0.1078, 0.0), (0.6889, -0.006859, -2.573), (0.679, -0.1039, -2.416), (0.6649, -0.1935, -2.015), (0.6076, -0.1658, -2.015), (0.4786, -0.2301, -2.014), (0.3311, -0.2777, -2.015), (0.1722, -0.3073, -2.29), (0.001672, -0.3173, -2.578), (-0.1623, -0.3074, -2.867), (-0.3226, -0.2779, -3.144), (-0.4702, -0.2301, -3.4), (-0.5996, -0.1658, -3.624), (-0.7059, -0.08736, -3.808), (0.5023, 0.0, -2.241), (0.4941, 0.0, -2.54), (0.4798, 0.0, -3.358), (0.4589, 0.0, -3.686), (0.4346, 0.0, -4.033), (0.3349, 0.0, -4.128), (0.2209, 0.0, -4.184), (0.09906, 0.0, -4.143), (-0.03569, 0.0, -4.095), (-0.1604, 0.0, -4.048), (-0.2843, 0.0, -3.999), (-0.3984, 0.0, -3.953), (-0.4984, 0.0, -3.913), (-0.6791, 0.0, -3.872), (-0.6415, 0.0, -3.84), (-0.3215, -0.83, 0.0), (-0.684, -0.2928, -3.561), (-0.6656, -0.4857, -3.077), (-0.5835, -0.5857, -2.426), (-0.4646, -0.7638, -1.638), (-0.6415, -0.3178, -3.556), (-0.5805, -0.469, -3.345), (-0.4984, -0.5712, -3.06), (-0.3984, -0.6425, -2.709), (-0.2843, -0.7913, -2.319), (-0.1605, -0.823, -1.89), (-0.03169, -0.8579, -1.444), (0.09708, -0.8411, -0.9974), (0.2209, -0.7913, 0.0), (0.5008, -0.1537, -2.583), (0.4989, -0.469, 0.0), (0.4998, -0.3178, -1.521), (0.3349, -0.7104, 0.0), (0.4346, -0.6016, 0.0), (-0.1605, -0.8411, 0.0), (-0.03169, -0.8579, 0.0), (0.09708, -0.8411, 0.0), (0.4998, -0.3178, 0.0), (0.5023, 0.0, 0.0), (0.5008, -0.1537, 0.0), (0.4974, -0.06834, -2.561), (0.4898, -0.1504, -2.439), (0.4789, -0.2261, -2.129), (0.4346, -0.2027, -2.13), (0.3349, -0.2571, -2.129), (0.2209, -0.2974, -2.129), (0.09807, -0.3224, -2.342), (-0.03369, -0.3308, -2.565), (-0.1604, -0.3044, -2.788), (-0.2843, -0.2975, -3.002), (-0.3984, -0.2571, -3.2), (-0.4984, -0.2027, -3.373), (-0.8334, 0.0, -3.842), (-0.7216, 0.0, -3.807), (-0.4311, -0.7614, 0.0), (-0.7809, -0.352, -3.394), (-0.7212, -0.4621, -2.874), (-0.6408, -0.5807, -2.237), (-0.5428, -0.6781, -1.46), (-0.8177, 0.0, -3.6), (-0.3118, -0.8282, 0.0), (-0.6391, -0.4602, -3.192), (-0.6016, -0.5324, -2.637), (-0.5511, -0.6069, -2.237), (-0.4897, -0.6681, -1.749), (-0.7055, 0.0, -3.791), (-0.7848, -1.228, -2.723), (-0.7848, -0.9992, -2.998), (-0.7848, -1.007, 0.0)], [(66, 67), (120, 119), (20, 120), (120, 121)], [(0, 38, 39, 29), (29, 39, 37, 31), (31, 37, 30), (42, 30, 33, 43), (43, 33, 32, 44), (44, 32, 28, 45), (45, 28, 27, 46), (46, 27, 26, 47), (47, 26, 25, 48), (48, 25, 24, 49), (49, 24, 23, 50), (50, 23, 22, 51), (51, 22, 21, 52), (21, 20, 52), (52, 20, 14, 13), (24, 15, 19, 23), (22, 18, 17, 21), (27, 36, 35, 26), (25, 34, 15, 24), (23, 19, 18, 22), (27, 28, 36), (21, 17, 16, 20), (26, 35, 34, 25), (41, 31, 30, 42), (1, 0, 29, 40), (40, 29, 31, 41), (3, 42, 43, 4), (4, 43, 44, 5), (5, 44, 45, 6), (6, 45, 46, 7), (7, 46, 47, 8), (8, 47, 48, 9), (9, 48, 49, 10), (10, 49, 50, 11), (11, 50, 51, 12), (12, 51, 52, 13), (20, 16, 14), (2, 41, 42, 3), (1, 40, 41, 2), (53, 91, 92, 82), (82, 92, 90, 84), (84, 90, 83), (95, 83, 86, 96), (96, 86, 85, 97), (97, 85, 81, 98), (98, 81, 80, 99), (99, 80, 79, 100), (100, 79, 78, 101), (101, 78, 77, 102), (102, 77, 76, 103), (103, 76, 75, 104), (69, 106, 66), (104, 75, 74, 73), (65, 104, 73, 66), (77, 68, 72, 76), (75, 71, 70, 74), (80, 89, 88, 79), (78, 87, 68, 77), (76, 72, 71, 75), (80, 81, 89), (74, 70, 69, 73), (79, 88, 87, 78), (94, 84, 83, 95), (54, 53, 82, 93), (93, 82, 84, 94), (56, 95, 96, 57), (57, 96, 97, 58), (58, 97, 98, 59), (59, 98, 99, 60), (60, 99, 100, 61), (61, 100, 101, 62), (62, 101, 102, 63), (63, 102, 103, 64), (64, 103, 104, 65), (73, 69, 66), (55, 94, 95, 56), (54, 93, 94, 55), (18, 19, 111, 110), (16, 17, 109, 108), (19, 15, 107, 111), (105, 16, 108, 112), (17, 18, 110, 109), (110, 111, 117, 116), (111, 107, 113, 117), (108, 109, 115, 114), (112, 108, 114, 118), (109, 110, 116, 115), (16, 105, 14)])
me_cylinder.polygons.foreach_set('use_smooth', [True] * 88)
me_cylinder.polygons.foreach_set('material_index', [1, 1, 1, 1, 1, 1, 1, 1, 1, 1, 1, 1, 1, 1, 1, 1, 1, 1, 1, 1, 1, 1, 1, 1, 1, 1, 1, 1, 1, 1, 1, 1, 1, 1, 1, 1, 1, 1, 1, 2, 2, 2, 2, 2, 2, 2, 2, 2, 2, 2, 2, 2, 2, 2, 2, 2, 2, 2, 2, 2, 2, 2, 2, 2, 2, 2, 2, 2, 2, 2, 2, 2, 2, 2, 2, 2, 2, 0, 0, 0, 0, 0, 0, 0, 0, 0, 0, 1])
me_cylinder.materials.append(mat_faixa)
me_cylinder.materials.append(mat_fora)
me_cylinder.materials.append(mat_dentro)
me_cylinder.use_remesh_preserve_volume = False
me_cylinder.use_remesh_preserve_attributes = False
me_cylinder.use_mirror_vertex_groups = False
me_cylinder.update()
me_cylinder_013 = bpy.data.meshes.new('Cylinder.013')
me_cylinder_013.from_pydata([(0.6951, 0.0, -2.159), (0.6846, 0.0, -2.546), (0.666, 0.0, -3.604), (0.639, 0.0, -4.029), (0.6076, 0.0, -4.279), (0.4786, 0.0, -4.402), (0.3311, 0.0, -4.473), (0.1734, 0.0, -4.42), (-0.0009175, 0.0, -4.358), (-0.1623, 0.0, -4.297), (-0.3226, 0.0, -4.235), (-0.4702, 0.0, -4.174), (-0.5996, 0.0, -4.123), (-0.7059, 0.0, -4.072), (-0.8152, 0.0, -4.01), (-0.4168, -1.101, 0.0), (-0.7848, -0.3019, -3.644), (-0.7059, -0.7033, -3.235), (-0.5997, -1.138, -2.923), (-0.4703, -1.176, -1.052), (-0.7848, -0.3019, -3.832), (-0.7059, -0.4808, -3.587), (-0.5996, -0.6375, -3.219), (-0.4702, -0.7662, -2.771), (-0.3226, -0.8618, -2.259), (-0.1624, -0.9207, -1.704), (0.004261, -0.9406, -1.127), (0.1709, -0.9207, -0.5499), (0.3311, -0.8172, 0.0), (0.6932, -0.1078, -2.601), (0.6908, -0.4808, 0.0), (0.6919, -0.3019, -1.228), (0.4786, -0.7216, 0.0), (0.6076, -0.6375, 0.0), (-0.1624, -1.065, 0.0), (0.004261, -1.008, 0.0), (0.6919, -0.3019, 0.0), (0.6951, 0.0, 0.0), (0.6932, -0.1078, 0.0), (0.6889, -0.006859, -2.573), (0.679, -0.1039, -2.416), (0.6649, -0.1935, -2.015), (0.6076, -0.1658, -2.015), (0.4786, -0.2301, -2.014), (0.3311, -0.2777, -2.015), (0.1722, -0.3073, -2.29), (0.001672, -0.3173, -2.578), (-0.1623, -0.3074, -2.867), (-0.3226, -0.2779, -3.144), (-0.4702, -0.2301, -3.4), (-0.5996, -0.1658, -3.624), (-0.7059, -0.08736, -3.808), (-0.6791, 0.0, -3.872), (-0.6415, 0.0, -3.84), (-0.8334, 0.0, -3.842), (-0.4311, -0.8498, 0.0), (-0.7809, -0.3631, -3.5), (-0.7212, -0.3729, -3.455), (-0.6408, -0.9481, -2.844), (-0.5428, -0.9482, -1.363), (-0.8177, 0.0, -3.6), (-0.3118, -0.9166, 0.0), (-0.6391, -0.4713, -3.298), (-0.6016, -0.4514, -3.353), (-0.5511, -0.9683, -2.861), (-0.4897, -0.9381, -1.652), (-0.7055, 0.0, -3.791), (-0.7848, -1.228, -2.723), (-0.7848, -0.9992, -2.998), (-0.7848, -1.007, 0.0)], [(52, 53), (68, 67), (20, 68), (68, 69)], [(0, 37, 38, 29), (29, 38, 36, 31), (31, 36, 30), (41, 30, 33, 42), (42, 33, 32, 43), (43, 32, 28, 44), (44, 28, 27, 45), (45, 27, 26, 46), (46, 26, 25, 47), (47, 25, 24, 48), (48, 24, 23, 49), (49, 23, 22, 50), (50, 22, 21, 51), (21, 20, 51), (51, 20, 14, 13), (24, 15, 19, 23), (22, 18, 17, 21), (27, 28, 35, 26), (25, 34, 15, 24), (23, 19, 18, 22), (21, 17, 16, 20), (26, 35, 34, 25), (40, 31, 30, 41), (1, 0, 29, 39), (39, 29, 31, 40), (3, 41, 42, 4), (4, 42, 43, 5), (5, 43, 44, 6), (6, 44, 45, 7), (7, 45, 46, 8), (8, 46, 47, 9), (9, 47, 48, 10), (10, 48, 49, 11), (11, 49, 50, 12), (12, 50, 51, 13), (20, 16, 14), (2, 40, 41, 3), (1, 39, 40, 2), (18, 19, 59, 58), (16, 17, 57, 56), (19, 15, 55, 59), (54, 16, 56, 60), (17, 18, 58, 57), (58, 59, 65, 64), (59, 55, 61, 65), (56, 57, 63, 62), (60, 56, 62, 66), (57, 58, 64, 63), (16, 54, 14)])
me_cylinder_013.polygons.foreach_set('use_smooth', [True] * 49)
me_cylinder_013.polygons.foreach_set('material_index', [1, 1, 1, 1, 1, 1, 1, 1, 1, 1, 1, 1, 1, 1, 1, 1, 1, 1, 1, 1, 1, 1, 1, 1, 1, 1, 1, 1, 1, 1, 1, 1, 1, 1, 1, 1, 1, 1, 0, 0, 0, 0, 0, 0, 0, 0, 0, 0, 1])
me_cylinder_013.materials.append(mat_faixa)
me_cylinder_013.materials.append(mat_fora)
me_cylinder_013.materials.append(mat_dentro)
me_cylinder_013.use_remesh_preserve_volume = False
me_cylinder_013.use_remesh_preserve_attributes = False
me_cylinder_013.use_mirror_vertex_groups = False
me_cylinder_013.update()

# ---- objects
ob_lamp = bpy.data.objects.new('Lamp', light_lamp)
ob_camera = bpy.data.objects.new('Camera', cam_camera)
ob_tronco = bpy.data.objects.new('tronco', me_cylinder_001)
ob_tronco_corte1 = bpy.data.objects.new('tronco_corte1', me_cylinder_002)
ob_tronco_corte2 = bpy.data.objects.new('tronco_corte2', me_cylinder_003)
ob_tronco_linha2 = bpy.data.objects.new('tronco_linha2', me_cylinder_004)
ob_tronco_baseplana = bpy.data.objects.new('tronco_baseplana', me_cylinder_005)
ob_corte_losango = bpy.data.objects.new('Corte_losango', me_cylinder_006)
ob_corte_mirror1_ajustev = bpy.data.objects.new('Corte_mirror1_ajustev', me_cylinder_007)
ob_corte_mirror2_ajustev = bpy.data.objects.new('Corte_mirror2_ajustev', me_cylinder_008)
ob_aplicacao_mirror = bpy.data.objects.new('Aplicacao_mirror', me_cylinder_009)
ob_aplicacao_mirror_ajuste = bpy.data.objects.new('Aplicacao_mirror_ajuste', me_cylinder_010)
ob_aplicacao_subsurv_ajuste = bpy.data.objects.new('Aplicacao_subsurv_ajuste', me_cylinder_011)
ob_corte_ctrolr_ajustelateriais = bpy.data.objects.new('Corte_ctrolr_ajustelateriais', me_cylinder_012)
ob_camera_001 = bpy.data.objects.new('Camera.001', cam_camera_001)
ob_dentro_ajuste = bpy.data.objects.new('Dentro_ajuste', me_cylinder)
ob_dentro_ajuste_001 = bpy.data.objects.new('Dentro_ajuste.001', me_cylinder_013)

# ---- transforms, parenting, visibility, modifiers, constraints
ob_lamp.location = (4.076, 1.005, 5.904)
ob_lamp.rotation_euler = (0.6503, 0.05522, 1.866)
ob_lamp.lock_rotations_4d = False
ob_lamp.empty_display_type = 'ARROWS'
ob_lamp.color = (0.0, 0.0, 0.0, 0.0)
ob_lamp.lineart.crease_threshold = 0.0
ob_camera.location = (3.791, 4.683, 3.537)
ob_camera.rotation_euler = (1.214, -1.022e-07, 2.292)
ob_camera.scale = (1.0, 1.0, 1.0)
ob_camera.lock_rotations_4d = False
ob_camera.empty_display_type = 'ARROWS'
ob_camera.color = (0.0, 0.0, 0.0, 0.0)
ob_camera.display_type = 'WIRE'
ob_camera.lineart.crease_threshold = 0.0
ob_tronco.location = (-5.029, -0.00776, -0.02554)
ob_tronco.rotation_euler = (1.571, -0.0, 0.0)
ob_tronco.scale = (0.9974, 0.9974, 3.958)
ob_tronco.lineart.crease_threshold = 0.0
ob_tronco_corte1.location = (-2.081, -0.00776, -0.02554)
ob_tronco_corte1.rotation_euler = (1.571, -0.0, 0.0)
ob_tronco_corte1.scale = (0.9974, 0.9974, 3.958)
ob_tronco_corte1.lineart.crease_threshold = 0.0
ob_tronco_corte2.location = (0.0, 0.0, 0.0)
ob_tronco_corte2.rotation_euler = (-1.571, 1.571, 0.0)
ob_tronco_corte2.scale = (0.9891, 0.9891, 3.968)
ob_tronco_corte2.lineart.crease_threshold = 0.0
ob_tronco_linha2.location = (0.0, 0.0, 0.0)
ob_tronco_linha2.rotation_euler = (-1.571, 1.571, 0.0)
ob_tronco_linha2.scale = (0.9891, 0.9891, 3.968)
ob_tronco_linha2.lineart.crease_threshold = 0.0
ob_tronco_baseplana.location = (0.0, 0.0, 0.0)
ob_tronco_baseplana.rotation_euler = (-1.571, 1.571, 0.0)
ob_tronco_baseplana.scale = (0.9891, 0.9891, 3.968)
ob_tronco_baseplana.lineart.crease_threshold = 0.0
ob_corte_losango.location = (0.0, 0.0, 0.0)
ob_corte_losango.rotation_euler = (-1.571, 1.571, 0.0)
ob_corte_losango.scale = (0.9891, 0.9891, 3.968)
ob_corte_losango.lineart.crease_threshold = 0.0
ob_corte_mirror1_ajustev.location = (0.0, 0.0, 0.0)
ob_corte_mirror1_ajustev.rotation_euler = (-1.571, 1.571, 0.0)
ob_corte_mirror1_ajustev.scale = (0.9891, 0.9891, 3.968)
ob_corte_mirror1_ajustev.lineart.crease_threshold = 0.0
ob_corte_mirror2_ajustev.location = (0.0, 0.0, 0.0)
ob_corte_mirror2_ajustev.rotation_euler = (-1.571, 1.571, 0.0)
ob_corte_mirror2_ajustev.scale = (0.9891, 0.9891, 3.968)
ob_corte_mirror2_ajustev.lineart.crease_threshold = 0.0
ob_aplicacao_mirror.location = (-0.06109, -9.154, -5.96e-08)
ob_aplicacao_mirror.rotation_euler = (-1.571, 1.571, 0.0)
ob_aplicacao_mirror.scale = (0.9891, 0.9891, 3.968)
ob_aplicacao_mirror.lineart.crease_threshold = 0.0
_m = ob_aplicacao_mirror.modifiers.new('Mirror', 'MIRROR')
_m.use_axis = (False, True, True)
ob_aplicacao_mirror_ajuste.location = (0.0, 0.0, 0.0)
ob_aplicacao_mirror_ajuste.rotation_euler = (-1.571, 1.571, 0.0)
ob_aplicacao_mirror_ajuste.scale = (0.9891, 0.9891, 3.968)
ob_aplicacao_mirror_ajuste.lineart.crease_threshold = 0.0
_m = ob_aplicacao_mirror_ajuste.modifiers.new('Mirror', 'MIRROR')
_m.use_axis = (False, True, True)
_m.use_clip = True
_m = ob_aplicacao_mirror_ajuste.modifiers.new('Subsurf', 'SUBSURF')
_m.uv_smooth = 'PRESERVE_CORNERS'
_m.quality = 2
_m.levels = 2
_m.show_only_control_edges = False
ob_aplicacao_subsurv_ajuste.location = (0.0, 0.0, 0.0)
ob_aplicacao_subsurv_ajuste.rotation_euler = (-1.571, 1.571, 0.0)
ob_aplicacao_subsurv_ajuste.scale = (0.9891, 0.9891, 3.968)
ob_aplicacao_subsurv_ajuste.lineart.crease_threshold = 0.0
_m = ob_aplicacao_subsurv_ajuste.modifiers.new('Mirror', 'MIRROR')
_m.use_axis = (False, True, True)
_m.use_clip = True
_m = ob_aplicacao_subsurv_ajuste.modifiers.new('Subsurf', 'SUBSURF')
_m.uv_smooth = 'PRESERVE_CORNERS'
_m.quality = 2
_m.show_only_control_edges = False
ob_corte_ctrolr_ajustelateriais.location = (0.0, 0.0, 0.0)
ob_corte_ctrolr_ajustelateriais.rotation_euler = (-1.571, 1.571, 0.0)
ob_corte_ctrolr_ajustelateriais.lineart.crease_threshold = 0.0
_m = ob_corte_ctrolr_ajustelateriais.modifiers.new('Mirror', 'MIRROR')
_m.use_axis = (False, True, True)
_m.use_clip = True
_m = ob_corte_ctrolr_ajustelateriais.modifiers.new('Subsurf', 'SUBSURF')
_m.uv_smooth = 'PRESERVE_CORNERS'
_m.quality = 2
_m.show_only_control_edges = False
ob_camera_001.location = (5.526, 4.341, 4.151)
ob_camera_001.rotation_euler = (1.046, 9.066e-07, 2.124)
ob_camera_001.scale = (1.0, 1.0, 1.0)
ob_camera_001.lineart.crease_threshold = 0.0
ob_dentro_ajuste.location = (0.0, 0.0, 0.0)
ob_dentro_ajuste.rotation_euler = (-1.571, 1.571, 0.0)
ob_dentro_ajuste.lineart.crease_threshold = 0.0
_m = ob_dentro_ajuste.modifiers.new('Mirror', 'MIRROR')
_m.use_axis = (False, True, True)
_m.use_clip = True
_m = ob_dentro_ajuste.modifiers.new('Subsurf', 'SUBSURF')
_m.uv_smooth = 'PRESERVE_CORNERS'
_m.quality = 2
_m.levels = 3
_m.show_only_control_edges = False
ob_dentro_ajuste_001.location = (-2.933, 0.0, 0.0)
ob_dentro_ajuste_001.rotation_euler = (-1.571, 1.571, 0.0)
ob_dentro_ajuste_001.lineart.crease_threshold = 0.0
_m = ob_dentro_ajuste_001.modifiers.new('Mirror', 'MIRROR')
_m.use_axis = (False, True, True)
_m.use_clip = True
_m = ob_dentro_ajuste_001.modifiers.new('Subsurf', 'SUBSURF')
_m.uv_smooth = 'PRESERVE_CORNERS'
_m.quality = 2
_m.levels = 3
_m.show_only_control_edges = False

# ---- collection membership
col_collection_1.objects.link(ob_lamp)
col_collection_1.objects.link(ob_camera)
col_collection_1.objects.link(ob_tronco)
col_collection_1.objects.link(ob_tronco_corte1)
col_collection_1.objects.link(ob_tronco_corte2)
col_collection_2.objects.link(ob_tronco_linha2)
col_collection_3.objects.link(ob_tronco_baseplana)
col_collection_4.objects.link(ob_corte_losango)
col_collection_5.objects.link(ob_corte_mirror1_ajustev)
col_collection_6.objects.link(ob_corte_mirror2_ajustev)
col_collection_7.objects.link(ob_aplicacao_mirror)
col_collection_7.objects.link(ob_aplicacao_mirror_ajuste)
col_collection_8.objects.link(ob_aplicacao_subsurv_ajuste)
col_collection_9.objects.link(ob_corte_ctrolr_ajustelateriais)
col_collection_10.objects.link(ob_camera_001)
col_collection_10.objects.link(ob_dentro_ajuste)
col_collection_11.objects.link(ob_dentro_ajuste_001)

# ---- scene / render settings (as saved in the file)
scene.camera = ob_camera_001
scene.frame_start = 1; scene.frame_end = 250; scene.frame_set(0)
scene.render.engine = 'BLENDER_EEVEE_NEXT'
scene.render.image_settings.compression = 90
scene.render.resolution_percentage = 50
scene.render.dither_intensity = 0.0
scene.cycles.use_denoising = False
scene.cycles.samples = 10
scene.cycles.sampling_pattern = 'TABULATED_SOBOL'
scene.cycles.light_sampling_threshold = 0.0
scene.cycles.use_adaptive_sampling = False
scene.cycles.use_light_tree = False
scene.cycles.blur_glossy = 0.0
scene.cycles.volume_bounces = 1
scene.cycles.pixel_filter_type = 'GAUSSIAN'
scene.cycles.sample_clamp_indirect = 0.0
scene.view_settings.view_transform = 'Standard'
bpy.context.view_layer.update()
